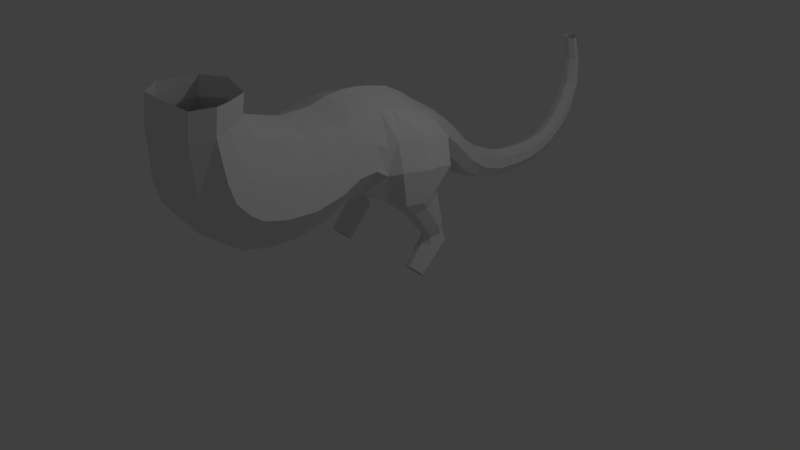 # Source: dino_save_neu_1blend.blend  (saved by Blender 2.78.0; exported with 4.5.12 LTS)
import bpy
from mathutils import Matrix  # noqa: F401  (used for matrix-valued properties, if any)

bpy.ops.wm.read_factory_settings(use_empty=True)
scene = bpy.context.scene
scene.name = 'Scene'

# ---- collections
col_collection_1 = bpy.data.collections.new('Collection 1'); scene.collection.children.link(col_collection_1)

# ---- world
world_world = bpy.data.worlds.new('World'); scene.world = world_world
world_world.color = (0.05088, 0.05088, 0.05088)
world_world.use_sun_shadow = False
world_world.sun_shadow_jitter_overblur = 0.0
world_world.cycles.sampling_method = 'MANUAL'

# ---- cameras
cam_camera = bpy.data.cameras.new('Camera')
cam_camera.clip_end = 100.0
cam_camera.lens = 35.0
cam_camera.sensor_width = 32.0
cam_camera.sensor_height = 18.0
cam_camera.ortho_scale = 7.314
cam_camera.dof.focus_distance = 0.0
cam_camera.dof.aperture_fstop = 128.0

# ---- lights
light_lamp = bpy.data.lights.new('Lamp', 'POINT')
light_lamp.transmission_factor = 0.0
light_lamp.cutoff_distance = 30.0
light_lamp.energy = 100.0
light_lamp.shadow_buffer_clip_start = 1.001
light_lamp.shadow_soft_size = 0.1
light_lamp.shadow_maximum_resolution = 0.006
light_lamp.use_absolute_resolution = True

# ---- meshes
me_cylinder_002 = bpy.data.meshes.new('Cylinder.002')
me_cylinder_002.from_pydata([(0.7066, 0.2299, -0.1075), (0.7067, 0.6005, 0.2979), (0.8049, 0.2009, -0.07899), (0.8114, 0.5572, 0.3009), (0.8456, 0.1309, -0.01007), (0.8548, 0.4508, 0.3077), (0.8049, 0.06084, 0.05884), (0.8114, 0.2944, 0.3287), (0.7066, 0.03183, 0.08739), (0.7066, 0.2531, 0.3418), (0.6084, 0.06084, 0.05884), (0.6018, 0.2944, 0.3287), (0.5677, 0.1309, -0.01007), (0.5585, 0.4527, 0.3079), (0.6084, 0.2009, -0.07899), (0.6019, 0.5572, 0.3009), (0.7057, 0.5304, 0.606), (0.8143, 0.4861, 0.5986), (0.8592, 0.3771, 0.5798), (0.8143, 0.2145, 0.5633), (0.7057, 0.1696, 0.5666), (0.5971, 0.2145, 0.5633), (0.5522, 0.379, 0.5805), (0.5971, 0.4861, 0.5986), (0.6858, 0.444, 1.029), (0.8205, 0.3837, 1.002), (0.8766, 0.2346, 0.9387), (0.8216, 0.006727, 0.8573), (0.6875, -0.05981, 0.8445), (0.5528, 0.005578, 0.858), (0.4964, 0.2354, 0.9412), (0.5516, 0.3826, 1.003), (0.6866, 0.4484, 1.073), (0.8462, 0.353, 1.054), (0.9123, 0.05633, 1.011), (0.8462, -0.1451, 1.004), (0.618, -0.2365, 1.008), (0.4914, -0.1812, 0.9705), (0.4771, 0.1951, 0.9429), (0.527, 0.353, 1.054), (0.8683, 0.5577, 1.335), (0.9362, 0.1428, 1.412), (0.8312, -0.1852, 1.425), (0.6947, -0.3034, 1.385), (0.7067, 0.666, 1.632), (0.7719, 0.2019, 1.753), (0.6711, -0.1127, 1.767), (0.6457, -0.2287, 1.679), (0.0, 2.294, 0.8183), (0.0, 1.953, 0.9655), (0.1609, 2.294, 0.7404), (0.202, 1.941, 0.8833), (0.203, 2.289, 0.5883), (0.2466, 1.917, 0.7233), (0.1251, 2.283, 0.451), (0.1637, 1.893, 0.5793), (0.0, 2.278, 0.4091), (0.0, 1.883, 0.5356), (0.0, 2.542, 0.765), (0.1322, 2.553, 0.6933), (0.1713, 2.57, 0.5528), (0.09891, 2.583, 0.4258), (0.0, 2.585, 0.3866), (0.0, 3.188, 0.7469), (0.1192, 3.208, 0.6943), (0.1495, 3.244, 0.5904), (0.09334, 3.274, 0.496), (0.0, 3.282, 0.4665), (0.0, 2.931, 0.4116), (0.1179, 2.928, 0.4454), (0.1805, 2.911, 0.5546), (0.1466, 2.89, 0.6752), (0.0, 2.878, 0.7367), (0.2019, 1.634, 1.115), (0.0, 1.644, 1.193), (0.2805, 1.609, 0.9272), (0.2019, 1.584, 0.7392), (0.0, 1.573, 0.6613), (0.2358, 1.331, 1.415), (0.0, 1.354, 1.49), (0.3072, 1.281, 1.242), (0.2298, 1.232, 1.07), (0.0, 1.201, 0.9074), (0.2738, 1.108, 1.606), (0.0, 1.117, 1.687), (0.3597, 1.07, 1.408), (0.278, 1.029, 1.209), (0.0, 0.9888, 1.039), (0.4577, -0.7541, 1.13), (0.0, -0.5993, 2.253), (0.0, 0.5138, 1.015), (-0.4613, 0.94, 1.71), (0.4266, 0.681, 1.815), (0.0, 0.6842, 1.952), (-0.4613, 0.94, 1.71), (0.4613, 0.2753, 2.009), (0.0, 0.3004, 2.174), (0.4613, -0.01813, 2.071), (0.0, 0.01334, 2.236), (0.0, 0.5318, 2.058), (0.4613, 0.5067, 1.892), (0.8951, 0.3626, 1.383), (0.731, 0.4518, 1.707), (0.4613, 0.1768, 0.9509), (0.0, 0.1296, 0.9461), (0.4613, -0.1904, 0.9668), (0.0, -0.2155, 1.053), (0.4577, -0.504, 1.15), (0.0, -0.1664, 2.264), (0.5835, 0.6735, 1.482), (0.4266, 0.582, 1.15), (0.4613, -0.1978, 2.1), (0.0, -0.3492, 2.274), (0.6961, -0.4628, 1.495), (0.9003, 0.1922, 1.038), (0.8826, 0.1476, 0.9076), (0.8992, 0.1954, 1.038), (0.8316, 0.3672, 0.3189), (0.8257, 0.09676, 0.02349), (0.8368, 0.296, 0.5716), (0.4449, -0.322, 2.126), (0.5954, -0.3856, 1.784), (0.0, -0.5284, 1.112), (0.6961, -0.7128, 1.475), (0.4449, -0.572, 2.105), (0.5954, -0.6356, 1.763), (0.0, -0.7784, 1.092), (0.4621, -1.019, 1.002), (0.0, -0.857, 2.18), (0.7122, -0.9761, 1.364), (0.4488, -0.8285, 2.025), (0.6065, -0.8952, 1.666), (0.0, -1.045, 0.9622), (0.4679, -1.408, 0.9155), (0.0, -1.26, 2.171), (0.7337, -1.369, 1.301), (0.4536, -1.226, 2.007), (0.6214, -1.29, 1.624), (0.0, -1.434, 0.8725), (0.4755, -1.808, 0.9363), (0.0, -1.65, 2.283), (0.7605, -1.767, 1.349), (0.4602, -1.614, 2.107), (0.6401, -1.682, 1.696), (0.0, -1.836, 0.8901), (0.4762, -2.168, 1.028), (0.0, -1.773, 2.326), (0.7613, -2.054, 1.428), (0.4609, -1.768, 2.146), (0.6408, -1.908, 1.754), (0.0, -2.204, 0.9879), (0.4727, -2.354, 1.166), (0.0, -1.818, 2.353), (0.7465, -2.197, 1.532), (0.4581, -1.836, 2.181), (0.6308, -2.018, 1.825), (0.0, -2.393, 1.132), (0.4652, -2.54, 1.395), (0.0, -1.848, 2.364), (0.7157, -2.334, 1.695), (0.4518, -1.895, 2.214), (0.6099, -2.121, 1.926), (0.0, -2.582, 1.371), (0.4571, -2.601, 1.658), (0.0, -1.896, 2.483), (0.6852, -2.389, 1.914), (0.4449, -1.95, 2.349), (0.5888, -2.178, 2.107), (0.0, -2.64, 1.64), (0.4249, -2.629, 2.298), (0.0, -1.906, 2.512), (0.5835, -2.408, 2.368), (0.4165, -1.988, 2.455), (0.5165, -2.212, 2.4), (0.0, -2.658, 2.303), (0.4217, -2.585, 2.638), (0.0, -1.861, 2.728), (0.575, -2.364, 2.67), (0.4134, -1.948, 2.687), (0.5102, -2.172, 2.669), (0.0, -2.613, 2.647), (0.7093, 0.5523, 0.4811), (0.6256, 0.5191, 0.4719), (0.7929, 0.5191, 0.4719), (0.7929, 0.3151, 0.4238), (0.8276, 0.4376, 0.4491), (0.5909, 0.439, 0.4498), (0.6255, 0.3151, 0.4238), (0.7092, 0.2807, 0.4229), (0.8096, 0.3742, 0.4363), (0.0, 3.427, 0.7988), (0.1126, 3.45, 0.7574), (0.1382, 3.493, 0.6752), (0.09083, 3.53, 0.6004), (0.0, 3.54, 0.5768), (0.0, 3.666, 0.9535), (0.1093, 3.698, 0.9233), (0.1328, 3.757, 0.8625), (0.08937, 3.81, 0.8067), (0.0, 3.825, 0.7886), (0.0, 3.826, 1.174), (0.1092, 3.864, 1.154), (0.1326, 3.938, 1.113), (0.08931, 4.005, 1.075), (0.0, 4.024, 1.062), (0.0, 3.951, 1.441), (0.1019, 3.986, 1.444), (0.1207, 4.054, 1.448), (0.0858, 4.116, 1.451), (0.0, 4.135, 1.451), (0.0, 3.981, 1.789), (0.09088, 4.003, 1.798), (0.1039, 4.047, 1.815), (0.07982, 4.087, 1.829), (0.0, 4.1, 1.833), (0.0, 3.894, 2.115), (0.08564, 3.91, 2.126), (0.09644, 3.944, 2.146), (0.07644, 3.974, 2.164), (0.0, 3.984, 2.169), (0.0, 0.8813, 1.833), (0.4418, 0.8509, 1.492), (0.3338, 0.8245, 1.249), (0.0, 0.8159, 1.104), (0.3318, 0.8747, 1.733)], [(91, 94)], [(0, 1, 3, 2), (2, 3, 5, 4), (4, 5, 117, 118), (6, 7, 9, 8), (8, 9, 11, 10), (10, 11, 13, 12), (12, 13, 15, 14), (14, 15, 1, 0), (181, 182, 23, 16), (183, 181, 16, 17), (184, 189, 119, 19), (186, 187, 21, 22), (188, 184, 19, 20), (182, 186, 22, 23), (185, 183, 17, 18), (187, 188, 20, 21), (23, 22, 30, 31), (21, 20, 28, 29), (19, 119, 115, 27), (17, 16, 24, 25), (16, 23, 31, 24), (22, 21, 29, 30), (20, 19, 27, 28), (18, 17, 25, 26), (30, 29, 37, 38), (27, 35, 36, 28), (25, 33, 116, 114, 26), (31, 30, 38, 39), (29, 28, 36, 37), (27, 115, 34, 35), (25, 24, 32, 33), (24, 31, 39, 32), (36, 35, 42, 43), (33, 40, 101, 114, 116), (36, 107, 105, 37), (35, 34, 41, 42), (42, 41, 45, 46), (43, 42, 46, 47), (41, 101, 102, 45), (48, 49, 51, 50), (50, 51, 53, 52), (52, 53, 55, 54), (54, 55, 57, 56), (50, 52, 60, 59), (48, 50, 59, 58), (52, 54, 61, 60), (54, 56, 62, 61), (70, 69, 66, 65), (72, 71, 64, 63), (69, 68, 67, 66), (71, 70, 65, 64), (58, 59, 71, 72), (60, 61, 69, 70), (59, 60, 70, 71), (61, 62, 68, 69), (75, 73, 78, 80), (57, 55, 76, 77), (53, 51, 73, 75), (51, 49, 74, 73), (55, 53, 75, 76), (76, 75, 80, 81), (73, 74, 79, 78), (77, 76, 81, 82), (82, 81, 86, 87), (80, 78, 83, 85), (81, 80, 85, 86), (78, 79, 84, 83), (224, 83, 84, 220), (100, 99, 96, 95), (95, 96, 98, 97), (92, 93, 99, 100), (102, 101, 40, 44), (44, 92, 100, 102), (100, 95, 45, 102), (45, 95, 97, 46), (103, 104, 90, 110), (222, 110, 90, 223), (104, 103, 105, 106), (107, 36, 43, 113), (39, 38, 103, 110), (37, 105, 103, 38), (97, 98, 108, 111), (121, 113, 43, 47), (112, 120, 111, 108), (40, 109, 92, 44), (221, 224, 92, 109), (222, 221, 109, 110), (40, 33, 32, 109), (114, 101, 41, 34), (26, 114, 34, 115), (118, 117, 7, 6), (189, 117, 5, 185), (115, 119, 18, 26), (109, 39, 110), (32, 39, 109), (46, 97, 111, 47), (121, 47, 111, 120), (122, 106, 105, 107), (122, 107, 88, 126), (113, 121, 125, 123), (120, 112, 89, 124), (121, 120, 124, 125), (107, 113, 123, 88), (124, 89, 128, 130), (125, 124, 130, 131), (126, 88, 127, 132), (123, 125, 131, 129), (88, 123, 129, 127), (129, 131, 137, 135), (131, 130, 136, 137), (130, 128, 134, 136), (132, 127, 133, 138), (127, 129, 135, 133), (135, 137, 143, 141), (137, 136, 142, 143), (136, 134, 140, 142), (138, 133, 139, 144), (133, 135, 141, 139), (141, 143, 149, 147), (143, 142, 148, 149), (142, 140, 146, 148), (144, 139, 145, 150), (139, 141, 147, 145), (147, 149, 155, 153), (149, 148, 154, 155), (148, 146, 152, 154), (150, 145, 151, 156), (145, 147, 153, 151), (153, 155, 161, 159), (155, 154, 160, 161), (154, 152, 158, 160), (156, 151, 157, 162), (151, 153, 159, 157), (159, 161, 167, 165), (161, 160, 166, 167), (160, 158, 164, 166), (162, 157, 163, 168), (157, 159, 165, 163), (165, 167, 173, 171), (167, 166, 172, 173), (166, 164, 170, 172), (168, 163, 169, 174), (163, 165, 171, 169), (171, 173, 179, 177), (173, 172, 178, 179), (172, 170, 176, 178), (174, 169, 175, 180), (169, 171, 177, 175), (119, 189, 185, 18), (11, 9, 188, 187), (5, 3, 183, 185), (15, 13, 186, 182), (9, 7, 184, 188), (13, 11, 187, 186), (7, 117, 189, 184), (3, 1, 181, 183), (1, 15, 182, 181), (65, 66, 193, 192), (63, 64, 191, 190), (66, 67, 194, 193), (64, 65, 192, 191), (190, 191, 196, 195), (193, 194, 199, 198), (191, 192, 197, 196), (192, 193, 198, 197), (197, 198, 203, 202), (195, 196, 201, 200), (198, 199, 204, 203), (196, 197, 202, 201), (202, 203, 208, 207), (200, 201, 206, 205), (203, 204, 209, 208), (201, 202, 207, 206), (207, 208, 213, 212), (205, 206, 211, 210), (208, 209, 214, 213), (206, 207, 212, 211), (212, 213, 218, 217), (210, 211, 216, 215), (213, 214, 219, 218), (211, 212, 217, 216), (86, 85, 221, 222), (85, 83, 224, 221), (86, 222, 223, 87), (92, 224, 220, 93)])
me_cylinder_002.use_remesh_preserve_volume = False
me_cylinder_002.use_remesh_preserve_attributes = False
me_cylinder_002.use_mirror_vertex_groups = False
me_cylinder_002.update()

# ---- objects
ob_cylinder = bpy.data.objects.new('Cylinder', me_cylinder_002)
ob_lamp = bpy.data.objects.new('Lamp', light_lamp)
ob_camera = bpy.data.objects.new('Camera', cam_camera)

# ---- transforms, parenting, visibility, modifiers, constraints
ob_cylinder.location = (0.0, 0.0, 0.0)
ob_cylinder.lineart.crease_threshold = 0.0
_m = ob_cylinder.modifiers.new('Mirror', 'MIRROR')
_m.use_clip = True
ob_lamp.location = (4.076, 1.005, 5.904)
ob_lamp.rotation_euler = (0.6503, 0.05522, 1.866)
ob_lamp.lock_rotations_4d = False
ob_lamp.empty_display_type = 'ARROWS'
ob_lamp.color = (0.0, 0.0, 0.0, 0.0)
ob_lamp.lineart.crease_threshold = 0.0
ob_camera.location = (7.481, -6.508, 5.344)
ob_camera.rotation_euler = (1.109, 0.0, 0.8149)
ob_camera.lock_rotations_4d = False
ob_camera.empty_display_type = 'ARROWS'
ob_camera.color = (0.0, 0.0, 0.0, 0.0)
ob_camera.display_type = 'WIRE'
ob_camera.lineart.crease_threshold = 0.0

# ---- collection membership
col_collection_1.objects.link(ob_cylinder)
col_collection_1.objects.link(ob_lamp)
col_collection_1.objects.link(ob_camera)

# ---- scene / render settings (as saved in the file)
scene.camera = ob_camera
scene.frame_start = 1; scene.frame_end = 250; scene.frame_set(1)
scene.render.engine = 'BLENDER_EEVEE_NEXT'
scene.render.resolution_percentage = 50
scene.render.dither_intensity = 0.0
scene.cycles.use_denoising = False
scene.cycles.samples = 128
scene.cycles.sampling_pattern = 'TABULATED_SOBOL'
scene.cycles.light_sampling_threshold = 0.0
scene.cycles.use_adaptive_sampling = False
scene.cycles.use_light_tree = False
scene.cycles.blur_glossy = 0.0
scene.cycles.sample_clamp_indirect = 0.0
scene.view_settings.view_transform = 'Standard'
bpy.context.view_layer.update()
